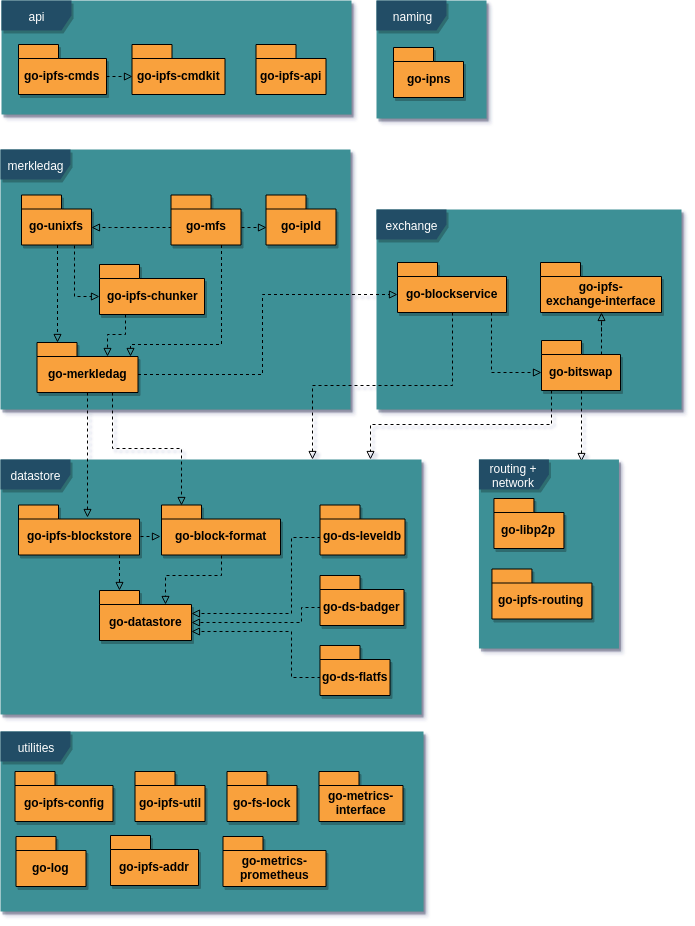

The diagram above was exported from draw.io. Its source (the exported page's mxGraphModel, read from the mxfile embedded in the PNG):
<mxGraphModel dx="780" dy="947" grid="1" gridSize="10" guides="1" tooltips="1" connect="1" arrows="1" fold="1" page="1" pageScale="1" pageWidth="827" pageHeight="1169" background="#ffffff" math="0" shadow="0">
  <root>
    <mxCell id="0" />
    <mxCell id="1" parent="0" />
    <mxCell id="RgiCHv8V-13XqN-zVL_4-6" value="merkledag" style="shape=umlFrame;whiteSpace=wrap;html=1;strokeColor=none;fillColor=#244E66;swimlaneFillColor=#3E9096;width=70;height=30;shadow=1;fontColor=#FFFFFF;" parent="1" vertex="1">
      <mxGeometry x="999" y="315" width="350" height="260" as="geometry" />
    </mxCell>
    <mxCell id="RgiCHv8V-13XqN-zVL_4-35" style="edgeStyle=orthogonalEdgeStyle;rounded=0;orthogonalLoop=1;jettySize=auto;html=1;entryX=0;entryY=0;entryDx=0;entryDy=32;entryPerimeter=0;exitX=0.75;exitY=1;exitDx=0;exitDy=0;exitPerimeter=0;dashed=1;endFill=0;endArrow=block;" parent="1" source="RgiCHv8V-13XqN-zVL_4-7" target="RgiCHv8V-13XqN-zVL_4-10" edge="1">
      <mxGeometry relative="1" as="geometry">
        <Array as="points">
          <mxPoint x="1073" y="425" />
          <mxPoint x="1073" y="462" />
        </Array>
      </mxGeometry>
    </mxCell>
    <mxCell id="RgiCHv8V-13XqN-zVL_4-40" style="edgeStyle=orthogonalEdgeStyle;rounded=0;orthogonalLoop=1;jettySize=auto;html=1;entryX=0;entryY=0;entryDx=20;entryDy=0;entryPerimeter=0;dashed=1;endFill=0;endArrow=block;" parent="1" source="RgiCHv8V-13XqN-zVL_4-7" target="RgiCHv8V-13XqN-zVL_4-11" edge="1">
      <mxGeometry relative="1" as="geometry">
        <Array as="points">
          <mxPoint x="1056" y="459" />
        </Array>
      </mxGeometry>
    </mxCell>
    <mxCell id="RgiCHv8V-13XqN-zVL_4-7" value="go-unixfs" style="shape=folder;fontStyle=1;spacingTop=10;tabWidth=40;tabHeight=14;tabPosition=left;html=1;shadow=1;fillColor=#F9A13E;gradientColor=none;" parent="1" vertex="1">
      <mxGeometry x="1020" y="360.5" width="70" height="50" as="geometry" />
    </mxCell>
    <mxCell id="RgiCHv8V-13XqN-zVL_4-36" style="edgeStyle=orthogonalEdgeStyle;rounded=0;orthogonalLoop=1;jettySize=auto;html=1;entryX=0;entryY=0;entryDx=70;entryDy=32;entryPerimeter=0;exitX=0;exitY=0;exitDx=0;exitDy=32;exitPerimeter=0;dashed=1;endFill=0;endArrow=block;" parent="1" source="RgiCHv8V-13XqN-zVL_4-8" target="RgiCHv8V-13XqN-zVL_4-7" edge="1">
      <mxGeometry relative="1" as="geometry">
        <Array as="points">
          <mxPoint x="1109" y="393" />
          <mxPoint x="1109" y="393" />
        </Array>
      </mxGeometry>
    </mxCell>
    <mxCell id="RgiCHv8V-13XqN-zVL_4-37" style="edgeStyle=orthogonalEdgeStyle;rounded=0;orthogonalLoop=1;jettySize=auto;html=1;entryX=0;entryY=0;entryDx=0;entryDy=32;entryPerimeter=0;exitX=0;exitY=0;exitDx=70;exitDy=32;exitPerimeter=0;dashed=1;endFill=0;endArrow=block;" parent="1" source="RgiCHv8V-13XqN-zVL_4-8" target="RgiCHv8V-13XqN-zVL_4-9" edge="1">
      <mxGeometry relative="1" as="geometry">
        <Array as="points" />
      </mxGeometry>
    </mxCell>
    <mxCell id="RgiCHv8V-13XqN-zVL_4-38" style="edgeStyle=orthogonalEdgeStyle;rounded=0;orthogonalLoop=1;jettySize=auto;html=1;entryX=0.923;entryY=0.288;entryDx=0;entryDy=0;entryPerimeter=0;dashed=1;endFill=0;endArrow=block;" parent="1" source="RgiCHv8V-13XqN-zVL_4-8" target="RgiCHv8V-13XqN-zVL_4-11" edge="1">
      <mxGeometry relative="1" as="geometry">
        <Array as="points">
          <mxPoint x="1220" y="510" />
          <mxPoint x="1129" y="510" />
        </Array>
      </mxGeometry>
    </mxCell>
    <mxCell id="RgiCHv8V-13XqN-zVL_4-8" value="go-mfs" style="shape=folder;fontStyle=1;spacingTop=10;tabWidth=40;tabHeight=14;tabPosition=left;html=1;shadow=1;fillColor=#F9A13E;gradientColor=none;" parent="1" vertex="1">
      <mxGeometry x="1169.5" y="360.5" width="70" height="50" as="geometry" />
    </mxCell>
    <mxCell id="RgiCHv8V-13XqN-zVL_4-9" value="go-ipld" style="shape=folder;fontStyle=1;spacingTop=10;tabWidth=40;tabHeight=14;tabPosition=left;html=1;shadow=1;fillColor=#F9A13E;gradientColor=none;" parent="1" vertex="1">
      <mxGeometry x="1264.5" y="360.5" width="70" height="50" as="geometry" />
    </mxCell>
    <mxCell id="RgiCHv8V-13XqN-zVL_4-39" style="edgeStyle=orthogonalEdgeStyle;rounded=0;orthogonalLoop=1;jettySize=auto;html=1;entryX=0;entryY=0;entryDx=70.5;entryDy=14;entryPerimeter=0;exitX=0.25;exitY=1;exitDx=0;exitDy=0;exitPerimeter=0;dashed=1;endFill=0;endArrow=block;" parent="1" source="RgiCHv8V-13XqN-zVL_4-10" target="RgiCHv8V-13XqN-zVL_4-11" edge="1">
      <mxGeometry relative="1" as="geometry" />
    </mxCell>
    <mxCell id="RgiCHv8V-13XqN-zVL_4-10" value="go-ipfs-chunker" style="shape=folder;fontStyle=1;spacingTop=10;tabWidth=40;tabHeight=14;tabPosition=left;html=1;shadow=1;fillColor=#F9A13E;gradientColor=none;" parent="1" vertex="1">
      <mxGeometry x="1098" y="430" width="105" height="50" as="geometry" />
    </mxCell>
    <mxCell id="RgiCHv8V-13XqN-zVL_4-11" value="go-merkledag" style="shape=folder;fontStyle=1;spacingTop=10;tabWidth=40;tabHeight=14;tabPosition=left;html=1;shadow=1;fillColor=#F9A13E;gradientColor=none;" parent="1" vertex="1">
      <mxGeometry x="1035.5" y="508" width="101" height="50" as="geometry" />
    </mxCell>
    <mxCell id="RgiCHv8V-13XqN-zVL_4-12" value="exchange" style="shape=umlFrame;whiteSpace=wrap;html=1;strokeColor=none;fillColor=#244E66;swimlaneFillColor=#3E9096;width=70;height=30;shadow=1;fontColor=#FFFFFF;" parent="1" vertex="1">
      <mxGeometry x="1375" y="375" width="305" height="200" as="geometry" />
    </mxCell>
    <mxCell id="RgiCHv8V-13XqN-zVL_4-13" value="go-ipfs-&lt;br&gt;exchange-interface" style="shape=folder;fontStyle=1;spacingTop=10;tabWidth=40;tabHeight=14;tabPosition=left;html=1;shadow=1;fillColor=#F9A13E;gradientColor=none;" parent="1" vertex="1">
      <mxGeometry x="1539" y="428" width="121" height="50" as="geometry" />
    </mxCell>
    <mxCell id="RgiCHv8V-13XqN-zVL_4-43" style="edgeStyle=orthogonalEdgeStyle;rounded=0;orthogonalLoop=1;jettySize=auto;html=1;exitX=0;exitY=0;exitDx=59.5;exitDy=14;exitPerimeter=0;dashed=1;endFill=0;endArrow=block;entryX=0.5;entryY=1;entryDx=0;entryDy=0;entryPerimeter=0;" parent="1" source="RgiCHv8V-13XqN-zVL_4-14" target="RgiCHv8V-13XqN-zVL_4-13" edge="1">
      <mxGeometry relative="1" as="geometry">
        <mxPoint x="1601" y="478" as="targetPoint" />
      </mxGeometry>
    </mxCell>
    <mxCell id="RgiCHv8V-13XqN-zVL_4-49" style="edgeStyle=orthogonalEdgeStyle;rounded=0;orthogonalLoop=1;jettySize=auto;html=1;dashed=1;endFill=0;endArrow=block;" parent="1" source="RgiCHv8V-13XqN-zVL_4-14" target="RgiCHv8V-13XqN-zVL_4-16" edge="1">
      <mxGeometry relative="1" as="geometry">
        <Array as="points">
          <mxPoint x="1550" y="590" />
          <mxPoint x="1369" y="590" />
        </Array>
      </mxGeometry>
    </mxCell>
    <mxCell id="RgiCHv8V-13XqN-zVL_4-50" style="edgeStyle=orthogonalEdgeStyle;rounded=0;orthogonalLoop=1;jettySize=auto;html=1;entryX=0.729;entryY=0.008;entryDx=0;entryDy=0;entryPerimeter=0;dashed=1;endFill=0;endArrow=block;" parent="1" source="RgiCHv8V-13XqN-zVL_4-14" target="RgiCHv8V-13XqN-zVL_4-23" edge="1">
      <mxGeometry relative="1" as="geometry">
        <mxPoint x="1600" y="600" as="targetPoint" />
        <Array as="points" />
      </mxGeometry>
    </mxCell>
    <mxCell id="RgiCHv8V-13XqN-zVL_4-14" value="go-bitswap" style="shape=folder;fontStyle=1;spacingTop=10;tabWidth=40;tabHeight=14;tabPosition=left;html=1;shadow=1;fillColor=#F9A13E;gradientColor=none;" parent="1" vertex="1">
      <mxGeometry x="1540" y="506" width="79" height="50" as="geometry" />
    </mxCell>
    <mxCell id="RgiCHv8V-13XqN-zVL_4-44" style="edgeStyle=orthogonalEdgeStyle;rounded=0;orthogonalLoop=1;jettySize=auto;html=1;entryX=0;entryY=0;entryDx=0;entryDy=32;entryPerimeter=0;dashed=1;endFill=0;endArrow=block;" parent="1" source="RgiCHv8V-13XqN-zVL_4-15" target="RgiCHv8V-13XqN-zVL_4-14" edge="1">
      <mxGeometry relative="1" as="geometry">
        <Array as="points">
          <mxPoint x="1490" y="538" />
        </Array>
      </mxGeometry>
    </mxCell>
    <mxCell id="RgiCHv8V-13XqN-zVL_4-48" style="edgeStyle=orthogonalEdgeStyle;rounded=0;orthogonalLoop=1;jettySize=auto;html=1;dashed=1;endFill=0;endArrow=block;" parent="1" source="RgiCHv8V-13XqN-zVL_4-15" target="RgiCHv8V-13XqN-zVL_4-16" edge="1">
      <mxGeometry relative="1" as="geometry">
        <Array as="points">
          <mxPoint x="1451" y="551" />
          <mxPoint x="1311" y="551" />
        </Array>
      </mxGeometry>
    </mxCell>
    <mxCell id="RgiCHv8V-13XqN-zVL_4-15" value="go-blockservice" style="shape=folder;fontStyle=1;spacingTop=10;tabWidth=40;tabHeight=14;tabPosition=left;html=1;shadow=1;fillColor=#F9A13E;gradientColor=none;" parent="1" vertex="1">
      <mxGeometry x="1396" y="428" width="109" height="50" as="geometry" />
    </mxCell>
    <mxCell id="RgiCHv8V-13XqN-zVL_4-16" value="datastore" style="shape=umlFrame;whiteSpace=wrap;html=1;strokeColor=none;fillColor=#244E66;swimlaneFillColor=#3E9096;width=70;height=30;shadow=1;fontColor=#FFFFFF;" parent="1" vertex="1">
      <mxGeometry x="999" y="625" width="421" height="255" as="geometry" />
    </mxCell>
    <mxCell id="RgiCHv8V-13XqN-zVL_4-56" style="edgeStyle=orthogonalEdgeStyle;rounded=0;orthogonalLoop=1;jettySize=auto;html=1;entryX=0;entryY=0;entryDx=92;entryDy=23;entryPerimeter=0;exitX=0;exitY=0;exitDx=0;exitDy=32;exitPerimeter=0;dashed=1;endFill=0;endArrow=block;" parent="1" source="RgiCHv8V-13XqN-zVL_4-17" target="RgiCHv8V-13XqN-zVL_4-20" edge="1">
      <mxGeometry relative="1" as="geometry">
        <Array as="points">
          <mxPoint x="1290" y="703" />
          <mxPoint x="1290" y="779" />
        </Array>
      </mxGeometry>
    </mxCell>
    <mxCell id="RgiCHv8V-13XqN-zVL_4-17" value="go-ds-leveldb" style="shape=folder;fontStyle=1;spacingTop=10;tabWidth=40;tabHeight=14;tabPosition=left;html=1;shadow=1;fillColor=#F9A13E;gradientColor=none;" parent="1" vertex="1">
      <mxGeometry x="1318.5" y="670.5" width="85" height="50" as="geometry" />
    </mxCell>
    <mxCell id="RgiCHv8V-13XqN-zVL_4-55" style="edgeStyle=orthogonalEdgeStyle;rounded=0;orthogonalLoop=1;jettySize=auto;html=1;entryX=0;entryY=0;entryDx=92;entryDy=32;entryPerimeter=0;exitX=0;exitY=0;exitDx=0;exitDy=32;exitPerimeter=0;dashed=1;endFill=0;endArrow=block;" parent="1" source="RgiCHv8V-13XqN-zVL_4-18" target="RgiCHv8V-13XqN-zVL_4-20" edge="1">
      <mxGeometry relative="1" as="geometry">
        <Array as="points">
          <mxPoint x="1300" y="773" />
          <mxPoint x="1300" y="788" />
        </Array>
      </mxGeometry>
    </mxCell>
    <mxCell id="RgiCHv8V-13XqN-zVL_4-18" value="go-ds-badger" style="shape=folder;fontStyle=1;spacingTop=10;tabWidth=40;tabHeight=14;tabPosition=left;html=1;shadow=1;fillColor=#F9A13E;gradientColor=none;" parent="1" vertex="1">
      <mxGeometry x="1318.5" y="741" width="84" height="50" as="geometry" />
    </mxCell>
    <mxCell id="RgiCHv8V-13XqN-zVL_4-62" style="edgeStyle=orthogonalEdgeStyle;rounded=0;orthogonalLoop=1;jettySize=auto;html=1;entryX=0;entryY=0;entryDx=20;entryDy=0;entryPerimeter=0;dashed=1;endFill=0;endArrow=block;" parent="1" source="RgiCHv8V-13XqN-zVL_4-19" target="RgiCHv8V-13XqN-zVL_4-20" edge="1">
      <mxGeometry relative="1" as="geometry">
        <Array as="points">
          <mxPoint x="1118" y="730" />
          <mxPoint x="1118" y="730" />
        </Array>
      </mxGeometry>
    </mxCell>
    <mxCell id="RgiCHv8V-13XqN-zVL_4-19" value="go-ipfs-blockstore" style="shape=folder;fontStyle=1;spacingTop=10;tabWidth=40;tabHeight=14;tabPosition=left;html=1;shadow=1;fillColor=#F9A13E;gradientColor=none;" parent="1" vertex="1">
      <mxGeometry x="1017" y="670.5" width="121" height="50" as="geometry" />
    </mxCell>
    <mxCell id="RgiCHv8V-13XqN-zVL_4-20" value="go-datastore" style="shape=folder;fontStyle=1;spacingTop=10;tabWidth=40;tabHeight=14;tabPosition=left;html=1;shadow=1;fillColor=#F9A13E;gradientColor=none;" parent="1" vertex="1">
      <mxGeometry x="1098" y="756" width="92" height="50" as="geometry" />
    </mxCell>
    <mxCell id="RgiCHv8V-13XqN-zVL_4-54" style="edgeStyle=orthogonalEdgeStyle;rounded=0;orthogonalLoop=1;jettySize=auto;html=1;entryX=0;entryY=0;entryDx=92;entryDy=41;entryPerimeter=0;exitX=0;exitY=0;exitDx=0;exitDy=32;exitPerimeter=0;dashed=1;endFill=0;endArrow=block;" parent="1" source="RgiCHv8V-13XqN-zVL_4-21" target="RgiCHv8V-13XqN-zVL_4-20" edge="1">
      <mxGeometry relative="1" as="geometry">
        <Array as="points">
          <mxPoint x="1290" y="843" />
          <mxPoint x="1290" y="797" />
        </Array>
      </mxGeometry>
    </mxCell>
    <mxCell id="RgiCHv8V-13XqN-zVL_4-21" value="go-ds-flatfs" style="shape=folder;fontStyle=1;spacingTop=10;tabWidth=40;tabHeight=14;tabPosition=left;html=1;shadow=1;fillColor=#F9A13E;gradientColor=none;" parent="1" vertex="1">
      <mxGeometry x="1318.5" y="811" width="70" height="50" as="geometry" />
    </mxCell>
    <mxCell id="RgiCHv8V-13XqN-zVL_4-52" style="edgeStyle=orthogonalEdgeStyle;rounded=0;orthogonalLoop=1;jettySize=auto;html=1;entryX=0;entryY=0;entryDx=66;entryDy=14;entryPerimeter=0;dashed=1;endFill=0;endArrow=block;exitX=0.5;exitY=1;exitDx=0;exitDy=0;exitPerimeter=0;" parent="1" source="RgiCHv8V-13XqN-zVL_4-22" target="RgiCHv8V-13XqN-zVL_4-20" edge="1">
      <mxGeometry relative="1" as="geometry" />
    </mxCell>
    <mxCell id="RgiCHv8V-13XqN-zVL_4-22" value="go-block-format" style="shape=folder;fontStyle=1;spacingTop=10;tabWidth=40;tabHeight=14;tabPosition=left;html=1;shadow=1;fillColor=#F9A13E;gradientColor=none;" parent="1" vertex="1">
      <mxGeometry x="1160" y="670.5" width="119" height="50" as="geometry" />
    </mxCell>
    <mxCell id="RgiCHv8V-13XqN-zVL_4-58" value="" style="group;fillColor=none;" parent="1" vertex="1" connectable="0">
      <mxGeometry x="1375" y="166" width="110" height="118" as="geometry" />
    </mxCell>
    <mxCell id="RgiCHv8V-13XqN-zVL_4-4" value="naming" style="shape=umlFrame;whiteSpace=wrap;html=1;strokeColor=none;fillColor=#244E66;swimlaneFillColor=#3E9096;width=70;height=30;shadow=1;fontColor=#FFFFFF;" parent="RgiCHv8V-13XqN-zVL_4-58" vertex="1">
      <mxGeometry width="110" height="118" as="geometry" />
    </mxCell>
    <mxCell id="RgiCHv8V-13XqN-zVL_4-5" value="go-ipns" style="shape=folder;fontStyle=1;spacingTop=10;tabWidth=40;tabHeight=14;tabPosition=left;html=1;shadow=1;fillColor=#F9A13E;gradientColor=none;" parent="RgiCHv8V-13XqN-zVL_4-58" vertex="1">
      <mxGeometry x="17" y="47" width="70" height="50" as="geometry" />
    </mxCell>
    <mxCell id="RgiCHv8V-13XqN-zVL_4-59" value="" style="group" parent="1" vertex="1" connectable="0">
      <mxGeometry x="1000" y="166" width="350" height="114" as="geometry" />
    </mxCell>
    <mxCell id="-4q5YuNye711_8wmNHZQ-2" value="&lt;font&gt;api&lt;/font&gt;" style="shape=umlFrame;whiteSpace=wrap;html=1;strokeColor=none;fillColor=#244E66;swimlaneFillColor=#3E9096;width=70;height=30;fontColor=#FFFFFF;shadow=1;" parent="RgiCHv8V-13XqN-zVL_4-59" vertex="1">
      <mxGeometry width="350" height="114" as="geometry" />
    </mxCell>
    <mxCell id="RgiCHv8V-13XqN-zVL_4-1" value="go-ipfs-cmds" style="shape=folder;fontStyle=1;spacingTop=10;tabWidth=40;tabHeight=14;tabPosition=left;html=1;fillColor=#F9A13E;strokeColor=#000000;shadow=1;gradientColor=none;" parent="RgiCHv8V-13XqN-zVL_4-59" vertex="1">
      <mxGeometry x="17" y="44" width="88" height="50" as="geometry" />
    </mxCell>
    <mxCell id="RgiCHv8V-13XqN-zVL_4-2" value="go-ipfs-api" style="shape=folder;fontStyle=1;spacingTop=10;tabWidth=40;tabHeight=14;tabPosition=left;html=1;fillColor=#F9A13E;" parent="RgiCHv8V-13XqN-zVL_4-59" vertex="1">
      <mxGeometry x="254.5" y="44" width="70" height="50" as="geometry" />
    </mxCell>
    <mxCell id="RgiCHv8V-13XqN-zVL_4-3" value="go-ipfs-cmdkit" style="shape=folder;fontStyle=1;spacingTop=10;tabWidth=40;tabHeight=14;tabPosition=left;html=1;fillColor=#F9A13E;" parent="RgiCHv8V-13XqN-zVL_4-59" vertex="1">
      <mxGeometry x="130.5" y="44" width="93" height="50" as="geometry" />
    </mxCell>
    <mxCell id="RgiCHv8V-13XqN-zVL_4-57" style="edgeStyle=orthogonalEdgeStyle;rounded=0;orthogonalLoop=1;jettySize=auto;html=1;entryX=0;entryY=0;entryDx=0;entryDy=32;entryPerimeter=0;exitX=0;exitY=0;exitDx=88;exitDy=32;exitPerimeter=0;dashed=1;endArrow=block;endFill=0;" parent="RgiCHv8V-13XqN-zVL_4-59" source="RgiCHv8V-13XqN-zVL_4-1" target="RgiCHv8V-13XqN-zVL_4-3" edge="1">
      <mxGeometry relative="1" as="geometry" />
    </mxCell>
    <mxCell id="RgiCHv8V-13XqN-zVL_4-60" value="" style="group" parent="1" vertex="1" connectable="0">
      <mxGeometry x="999" y="897" width="423" height="180" as="geometry" />
    </mxCell>
    <mxCell id="RgiCHv8V-13XqN-zVL_4-26" value="utilities" style="shape=umlFrame;whiteSpace=wrap;html=1;strokeColor=none;fillColor=#244E66;swimlaneFillColor=#3E9096;width=70;height=30;shadow=1;fontColor=#FFFFFF;" parent="RgiCHv8V-13XqN-zVL_4-60" vertex="1">
      <mxGeometry width="423" height="180" as="geometry" />
    </mxCell>
    <mxCell id="RgiCHv8V-13XqN-zVL_4-27" value="go-ipfs-config" style="shape=folder;fontStyle=1;spacingTop=10;tabWidth=40;tabHeight=14;tabPosition=left;html=1;shadow=1;fillColor=#F9A13E;gradientColor=none;" parent="RgiCHv8V-13XqN-zVL_4-60" vertex="1">
      <mxGeometry x="14.5" y="40" width="98" height="50" as="geometry" />
    </mxCell>
    <mxCell id="RgiCHv8V-13XqN-zVL_4-28" value="go-ipfs-util" style="shape=folder;fontStyle=1;spacingTop=10;tabWidth=40;tabHeight=14;tabPosition=left;html=1;shadow=1;fillColor=#F9A13E;gradientColor=none;" parent="RgiCHv8V-13XqN-zVL_4-60" vertex="1">
      <mxGeometry x="134.5" y="40" width="70" height="50" as="geometry" />
    </mxCell>
    <mxCell id="RgiCHv8V-13XqN-zVL_4-29" value="go-fs-lock" style="shape=folder;fontStyle=1;spacingTop=10;tabWidth=40;tabHeight=14;tabPosition=left;html=1;shadow=1;fillColor=#F9A13E;gradientColor=none;" parent="RgiCHv8V-13XqN-zVL_4-60" vertex="1">
      <mxGeometry x="226.5" y="40" width="70" height="50" as="geometry" />
    </mxCell>
    <mxCell id="RgiCHv8V-13XqN-zVL_4-30" value="go-metrics-&lt;br&gt;interface" style="shape=folder;fontStyle=1;spacingTop=10;tabWidth=40;tabHeight=14;tabPosition=left;html=1;shadow=1;fillColor=#F9A13E;gradientColor=none;" parent="RgiCHv8V-13XqN-zVL_4-60" vertex="1">
      <mxGeometry x="318.5" y="40" width="84" height="50" as="geometry" />
    </mxCell>
    <mxCell id="RgiCHv8V-13XqN-zVL_4-31" value="go-metrics-&lt;br&gt;prometheus" style="shape=folder;fontStyle=1;spacingTop=10;tabWidth=40;tabHeight=14;tabPosition=left;html=1;shadow=1;fillColor=#F9A13E;gradientColor=none;" parent="RgiCHv8V-13XqN-zVL_4-60" vertex="1">
      <mxGeometry x="222.5" y="105" width="103" height="50" as="geometry" />
    </mxCell>
    <mxCell id="RgiCHv8V-13XqN-zVL_4-32" value="go-log" style="shape=folder;fontStyle=1;spacingTop=10;tabWidth=40;tabHeight=14;tabPosition=left;html=1;shadow=1;fillColor=#F9A13E;gradientColor=none;" parent="RgiCHv8V-13XqN-zVL_4-60" vertex="1">
      <mxGeometry x="15.5" y="105" width="70" height="50" as="geometry" />
    </mxCell>
    <mxCell id="RgiCHv8V-13XqN-zVL_4-33" value="go-ipfs-addr" style="shape=folder;fontStyle=1;spacingTop=10;tabWidth=40;tabHeight=14;tabPosition=left;html=1;shadow=1;fillColor=#F9A13E;gradientColor=none;" parent="RgiCHv8V-13XqN-zVL_4-60" vertex="1">
      <mxGeometry x="110" y="104" width="88" height="50" as="geometry" />
    </mxCell>
    <mxCell id="RgiCHv8V-13XqN-zVL_4-61" value="" style="group" parent="1" vertex="1" connectable="0">
      <mxGeometry x="1477.4444580078125" y="625" width="140" height="189" as="geometry" />
    </mxCell>
    <mxCell id="RgiCHv8V-13XqN-zVL_4-23" value="routing + network" style="shape=umlFrame;whiteSpace=wrap;html=1;strokeColor=none;fillColor=#244E66;swimlaneFillColor=#3E9096;width=70;height=30;shadow=1;fontColor=#FFFFFF;" parent="RgiCHv8V-13XqN-zVL_4-61" vertex="1">
      <mxGeometry width="140" height="189" as="geometry" />
    </mxCell>
    <mxCell id="RgiCHv8V-13XqN-zVL_4-24" value="go-libp2p" style="shape=folder;fontStyle=1;spacingTop=10;tabWidth=40;tabHeight=14;tabPosition=left;html=1;shadow=1;fillColor=#F9A13E;gradientColor=none;" parent="RgiCHv8V-13XqN-zVL_4-61" vertex="1">
      <mxGeometry x="15" y="39" width="70" height="50" as="geometry" />
    </mxCell>
    <mxCell id="RgiCHv8V-13XqN-zVL_4-25" value="go-ipfs-routing" style="shape=folder;fontStyle=1;spacingTop=10;tabWidth=40;tabHeight=14;tabPosition=left;html=1;shadow=1;fillColor=#F9A13E;gradientColor=none;" parent="RgiCHv8V-13XqN-zVL_4-61" vertex="1">
      <mxGeometry x="13" y="109.5" width="100" height="50" as="geometry" />
    </mxCell>
    <mxCell id="RgiCHv8V-13XqN-zVL_4-45" style="edgeStyle=orthogonalEdgeStyle;rounded=0;orthogonalLoop=1;jettySize=auto;html=1;entryX=0;entryY=0;entryDx=0;entryDy=32;entryPerimeter=0;dashed=1;endFill=0;endArrow=block;" parent="1" source="RgiCHv8V-13XqN-zVL_4-11" target="RgiCHv8V-13XqN-zVL_4-15" edge="1">
      <mxGeometry relative="1" as="geometry">
        <Array as="points">
          <mxPoint x="1261" y="540" />
          <mxPoint x="1261" y="460" />
        </Array>
      </mxGeometry>
    </mxCell>
    <mxCell id="RgiCHv8V-13XqN-zVL_4-46" style="edgeStyle=orthogonalEdgeStyle;rounded=0;orthogonalLoop=1;jettySize=auto;html=1;dashed=1;endFill=0;endArrow=block;entryX=0;entryY=0;entryDx=20;entryDy=0;entryPerimeter=0;exitX=0.75;exitY=1;exitDx=0;exitDy=0;exitPerimeter=0;" parent="1" source="RgiCHv8V-13XqN-zVL_4-11" target="RgiCHv8V-13XqN-zVL_4-22" edge="1">
      <mxGeometry relative="1" as="geometry" />
    </mxCell>
    <mxCell id="RgiCHv8V-13XqN-zVL_4-47" style="edgeStyle=orthogonalEdgeStyle;rounded=0;orthogonalLoop=1;jettySize=auto;html=1;dashed=1;endFill=0;endArrow=block;" parent="1" edge="1">
      <mxGeometry relative="1" as="geometry">
        <mxPoint x="1086" y="558" as="sourcePoint" />
        <mxPoint x="1086" y="683" as="targetPoint" />
      </mxGeometry>
    </mxCell>
    <mxCell id="06RspaFvP0JmldKGwNDF-1" value="" style="endArrow=block;dashed=1;endFill=0;endSize=6;html=1;strokeColor=#000000;" parent="1" edge="1">
      <mxGeometry width="160" relative="1" as="geometry">
        <mxPoint x="1139" y="702" as="sourcePoint" />
        <mxPoint x="1159" y="702" as="targetPoint" />
      </mxGeometry>
    </mxCell>
  </root>
</mxGraphModel>